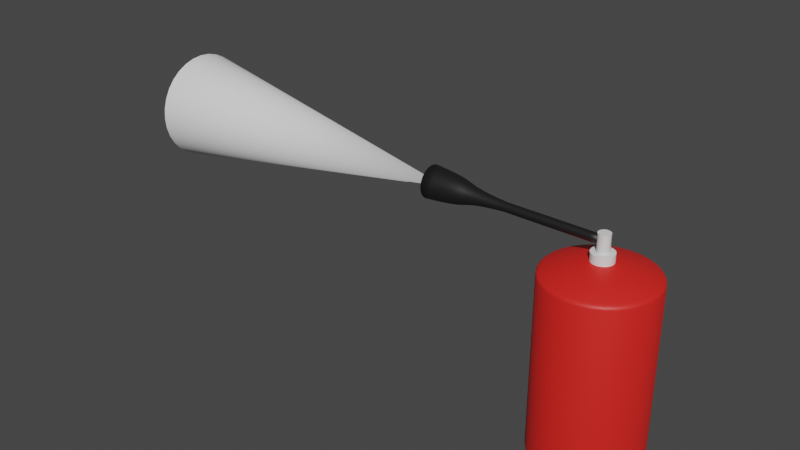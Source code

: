 # Source: extinguisher.blend  (saved by Blender 3.6.13; exported with 4.5.12 LTS)
import bpy
from mathutils import Matrix  # noqa: F401  (used for matrix-valued properties, if any)

bpy.ops.wm.read_factory_settings(use_empty=True)
scene = bpy.context.scene
scene.name = 'Scene'

# ---- collections
col_collection = bpy.data.collections.new('Collection'); scene.collection.children.link(col_collection)

# ---- materials (node trees are filled in below, after node groups)
mat_material_001 = bpy.data.materials.new('Material.001')
mat_material_001.use_transparent_shadow = False
mat_plastic = bpy.data.materials.new('Plastic')
mat_plastic.use_transparent_shadow = False

# ---- node groups
ng_auto_smooth = bpy.data.node_groups.new('Auto Smooth', 'GeometryNodeTree')
_s = ng_auto_smooth.interface.new_socket(name='Geometry', in_out='OUTPUT', socket_type='NodeSocketGeometry')
_s = ng_auto_smooth.interface.new_socket(name='Geometry', in_out='INPUT', socket_type='NodeSocketGeometry')
_s = ng_auto_smooth.interface.new_socket(name='Angle', in_out='INPUT', socket_type='NodeSocketFloat')
_s.subtype = 'ANGLE'
_s.min_value = 0.0
_s.max_value = 3.142
ng_auto_smooth.is_modifier = True
_N = ng_auto_smooth.nodes; _L = ng_auto_smooth.links
n0 = _N.new('NodeGroupOutput'); n0.name = 'Group Output'; n0.location = (480, -100)
n1 = _N.new('NodeGroupInput'); n1.name = 'Group Input'; n1.location = (-420, -300)
n2 = _N.new('NodeGroupInput'); n2.name = 'Group Input.001'; n2.location = (-60, -100)
n3 = _N.new('GeometryNodeSetShadeSmooth'); n3.name = 'Set Shade Smooth'; n3.location = (120, -100)
n3.domain = 'EDGE'
n4 = _N.new('GeometryNodeSetShadeSmooth'); n4.name = 'Set Shade Smooth.001'; n4.location = (300, -100)
n5 = _N.new('GeometryNodeInputMeshEdgeAngle'); n5.name = 'Edge Angle'; n5.location = (-420, -220)
n6 = _N.new('GeometryNodeInputEdgeSmooth'); n6.name = 'Is Edge Smooth'; n6.location = (-60, -160)
n7 = _N.new('GeometryNodeInputShadeSmooth'); n7.name = 'Is Face Smooth'; n7.location = (-240, -340)
n8 = _N.new('FunctionNodeBooleanMath'); n8.name = 'Boolean Math'; n8.location = (-60, -220)
n9 = _N.new('FunctionNodeCompare'); n9.name = 'Compare'; n9.location = (-240, -180)
n9.operation = 'LESS_EQUAL'
_L.new(n5.outputs[0], n9.inputs[0])
_L.new(n4.outputs[0], n0.inputs[0])
_L.new(n1.outputs[1], n9.inputs[1])
_L.new(n9.outputs[0], n8.inputs[0])
_L.new(n7.outputs[0], n8.inputs[1])
_L.new(n2.outputs[0], n3.inputs[0])
_L.new(n6.outputs[0], n3.inputs[1])
_L.new(n3.outputs[0], n4.inputs[0])
_L.new(n8.outputs[0], n3.inputs[2])
n0.is_active_output = True

# ---- material node trees
mat_material_001.use_nodes = True; mat_material_001.node_tree.nodes.clear()
_N = mat_material_001.node_tree.nodes; _L = mat_material_001.node_tree.links
n0 = _N.new('ShaderNodeBsdfPrincipled'); n0.name = 'Principled BSDF'; n0.location = (10, 300)
n0.distribution = 'GGX'
n0.subsurface_method = 'RANDOM_WALK_SKIN'
n0.inputs[0].default_value = (0.8, 0.01816, 0.0135, 1.0)
n0.inputs[3].default_value = 1.45
n0.inputs[27].default_value = (0.0, 0.0, 0.0, 1.0)
n0.inputs[28].default_value = 1.0
n1 = _N.new('ShaderNodeOutputMaterial'); n1.name = 'Material Output'; n1.location = (300, 300)
_L.new(n0.outputs[0], n1.inputs[0])
n1.is_active_output = True
mat_plastic.use_nodes = True; mat_plastic.node_tree.nodes.clear()
_N = mat_plastic.node_tree.nodes; _L = mat_plastic.node_tree.links
n0 = _N.new('ShaderNodeBsdfPrincipled'); n0.name = 'Principled BSDF'; n0.location = (10, 300)
n0.distribution = 'GGX'
n0.subsurface_method = 'RANDOM_WALK_SKIN'
n0.inputs[0].default_value = (0.00996, 0.00996, 0.00996, 1.0)
n0.inputs[3].default_value = 1.45
n0.inputs[27].default_value = (0.0, 0.0, 0.0, 1.0)
n0.inputs[28].default_value = 1.0
n1 = _N.new('ShaderNodeOutputMaterial'); n1.name = 'Material Output'; n1.location = (300, 300)
_L.new(n0.outputs[0], n1.inputs[0])
n1.is_active_output = True

# ---- world
world_world = bpy.data.worlds.new('World'); scene.world = world_world
world_world.use_nodes = True; world_world.node_tree.nodes.clear()
_N = world_world.node_tree.nodes; _L = world_world.node_tree.links
n0 = _N.new('ShaderNodeOutputWorld'); n0.name = 'World Output'; n0.location = (300, 300)
n1 = _N.new('ShaderNodeBackground'); n1.name = 'Background'; n1.location = (10, 300)
n1.inputs[0].default_value = (0.05088, 0.05088, 0.05088, 1.0)
_L.new(n1.outputs[0], n0.inputs[0])
n0.is_active_output = True
world_world.color = (0.05088, 0.05088, 0.05088)
world_world.use_sun_shadow = False
world_world.sun_shadow_jitter_overblur = 0.0

# ---- meshes
me_cylinder = bpy.data.meshes.new('Cylinder')
me_cylinder.from_pydata([(0.0, 1.0, -1.634), (0.1951, 0.9808, -1.634), (0.3827, 0.9239, -1.634), (0.5556, 0.8315, -1.634), (0.7071, 0.7071, -1.634), (0.8315, 0.5556, -1.634), (0.9239, 0.3827, -1.634), (0.9808, 0.1951, -1.634), (1.0, 0.0, -1.634), (0.9808, -0.1951, -1.634), (0.9239, -0.3827, -1.634), (0.8315, -0.5556, -1.634), (0.7071, -0.7071, -1.634), (0.5556, -0.8315, -1.634), (0.3827, -0.9239, -1.634), (0.1951, -0.9808, -1.634), (0.0, -1.0, -1.634), (-0.1951, -0.9808, -1.634), (-0.3827, -0.9239, -1.634), (-0.5556, -0.8315, -1.634), (-0.7071, -0.7071, -1.634), (-0.8315, -0.5556, -1.634), (-0.9239, -0.3827, -1.634), (-0.9808, -0.1951, -1.634), (-1.0, 0.0, -1.634), (-0.9808, 0.1951, -1.634), (-0.9239, 0.3827, -1.634), (-0.8315, 0.5556, -1.634), (-0.7071, 0.7071, -1.634), (-0.5556, 0.8315, -1.634), (-0.3827, 0.9239, -1.634), (-0.1951, 0.9808, -1.634), (0.0, 0.9316, 1.672), (0.0, 0.0437, 1.9), (0.0, 0.737, 1.759), (0.0, 0.4999, 1.833), (0.0, 0.2564, 1.883), (0.008526, 0.04286, 1.9), (0.1817, 0.9137, 1.672), (0.05003, 0.2515, 1.883), (0.09752, 0.4903, 1.833), (0.1438, 0.7228, 1.759), (0.01672, 0.04038, 1.9), (0.3565, 0.8607, 1.672), (0.09814, 0.2369, 1.883), (0.1913, 0.4618, 1.833), (0.282, 0.6809, 1.759), (0.02428, 0.03634, 1.9), (0.5176, 0.7746, 1.672), (0.1425, 0.2132, 1.883), (0.2777, 0.4156, 1.833), (0.4094, 0.6128, 1.759), (0.0309, 0.0309, 1.9), (0.6587, 0.6587, 1.672), (0.1813, 0.1813, 1.883), (0.3535, 0.3535, 1.833), (0.5211, 0.5211, 1.759), (0.03634, 0.02428, 1.9), (0.7746, 0.5176, 1.672), (0.2132, 0.1425, 1.883), (0.4156, 0.2777, 1.833), (0.6128, 0.4094, 1.759), (0.04038, 0.01672, 1.9), (0.8607, 0.3565, 1.672), (0.2369, 0.09814, 1.883), (0.4618, 0.1913, 1.833), (0.6809, 0.282, 1.759), (0.04286, 0.008526, 1.9), (0.9137, 0.1817, 1.672), (0.2515, 0.05003, 1.883), (0.4903, 0.09752, 1.833), (0.7228, 0.1438, 1.759), (0.0437, 0.0, 1.9), (0.9316, 0.0, 1.672), (0.2564, 0.0, 1.883), (0.4999, 0.0, 1.833), (0.737, 0.0, 1.759), (0.04286, -0.008526, 1.9), (0.9137, -0.1817, 1.672), (0.2515, -0.05003, 1.883), (0.4903, -0.09752, 1.833), (0.7228, -0.1438, 1.759), (0.04038, -0.01672, 1.9), (0.8607, -0.3565, 1.672), (0.2369, -0.09814, 1.883), (0.4618, -0.1913, 1.833), (0.6809, -0.282, 1.759), (0.03634, -0.02428, 1.9), (0.7746, -0.5176, 1.672), (0.2132, -0.1425, 1.883), (0.4156, -0.2777, 1.833), (0.6128, -0.4094, 1.759), (0.0309, -0.0309, 1.9), (0.6587, -0.6587, 1.672), (0.1813, -0.1813, 1.883), (0.3535, -0.3535, 1.833), (0.5211, -0.5211, 1.759), (0.02428, -0.03634, 1.9), (0.5176, -0.7746, 1.672), (0.1425, -0.2132, 1.883), (0.2777, -0.4156, 1.833), (0.4094, -0.6128, 1.759), (0.01672, -0.04038, 1.9), (0.3565, -0.8607, 1.672), (0.09814, -0.2369, 1.883), (0.1913, -0.4618, 1.833), (0.282, -0.6809, 1.759), (0.008526, -0.04286, 1.9), (0.1817, -0.9137, 1.672), (0.05003, -0.2515, 1.883), (0.09752, -0.4903, 1.833), (0.1438, -0.7228, 1.759), (0.0, -0.0437, 1.9), (0.0, -0.9316, 1.672), (0.0, -0.2564, 1.883), (0.0, -0.4999, 1.833), (0.0, -0.737, 1.759), (-0.008526, -0.04286, 1.9), (-0.1817, -0.9137, 1.672), (-0.05003, -0.2515, 1.883), (-0.09752, -0.4903, 1.833), (-0.1438, -0.7228, 1.759), (-0.01672, -0.04038, 1.9), (-0.3565, -0.8607, 1.672), (-0.09814, -0.2369, 1.883), (-0.1913, -0.4618, 1.833), (-0.282, -0.6809, 1.759), (-0.02428, -0.03634, 1.9), (-0.5176, -0.7746, 1.672), (-0.1425, -0.2132, 1.883), (-0.2777, -0.4156, 1.833), (-0.4094, -0.6128, 1.759), (-0.0309, -0.0309, 1.9), (-0.6587, -0.6587, 1.672), (-0.1813, -0.1813, 1.883), (-0.3535, -0.3535, 1.833), (-0.5211, -0.5211, 1.759), (-0.03634, -0.02428, 1.9), (-0.7746, -0.5176, 1.672), (-0.2132, -0.1425, 1.883), (-0.4156, -0.2777, 1.833), (-0.6128, -0.4094, 1.759), (-0.04038, -0.01672, 1.9), (-0.8607, -0.3565, 1.672), (-0.2369, -0.09814, 1.883), (-0.4618, -0.1913, 1.833), (-0.6809, -0.282, 1.759), (-0.04286, -0.008526, 1.9), (-0.9137, -0.1817, 1.672), (-0.2515, -0.05003, 1.883), (-0.4903, -0.09752, 1.833), (-0.7228, -0.1438, 1.759), (-0.0437, 0.0, 1.9), (-0.9316, 0.0, 1.672), (-0.2564, 0.0, 1.883), (-0.4999, 0.0, 1.833), (-0.737, 0.0, 1.759), (-0.04286, 0.008526, 1.9), (-0.9137, 0.1817, 1.672), (-0.2515, 0.05003, 1.883), (-0.4903, 0.09752, 1.833), (-0.7228, 0.1438, 1.759), (-0.04038, 0.01672, 1.9), (-0.8607, 0.3565, 1.672), (-0.2369, 0.09814, 1.883), (-0.4618, 0.1913, 1.833), (-0.6809, 0.282, 1.759), (-0.03634, 0.02428, 1.9), (-0.7746, 0.5176, 1.672), (-0.2132, 0.1425, 1.883), (-0.4156, 0.2777, 1.833), (-0.6128, 0.4094, 1.759), (-0.0309, 0.0309, 1.9), (-0.6587, 0.6587, 1.672), (-0.1813, 0.1813, 1.883), (-0.3535, 0.3535, 1.833), (-0.5211, 0.5211, 1.759), (-0.02428, 0.03634, 1.9), (-0.5176, 0.7746, 1.672), (-0.1425, 0.2132, 1.883), (-0.2777, 0.4156, 1.833), (-0.4094, 0.6128, 1.759), (-0.01672, 0.04038, 1.9), (-0.3565, 0.8607, 1.672), (-0.09814, 0.2369, 1.883), (-0.1913, 0.4618, 1.833), (-0.282, 0.6809, 1.759), (-0.008526, 0.04286, 1.9), (-0.1817, 0.9137, 1.672), (-0.05003, 0.2515, 1.883), (-0.09752, 0.4903, 1.833), (-0.1438, 0.7228, 1.759), (0.1888, 0.9493, 1.652), (0.1951, 0.9808, 1.598), (0.1933, 0.9716, 1.629), (0.0, 1.0, 1.598), (0.0, 0.9679, 1.652), (0.0, 0.9906, 1.629), (0.3704, 0.8942, 1.652), (0.3827, 0.9239, 1.598), (0.3791, 0.9152, 1.629), (0.5377, 0.8048, 1.652), (0.5556, 0.8315, 1.598), (0.5504, 0.8237, 1.629), (0.6844, 0.6844, 1.652), (0.7071, 0.7071, 1.598), (0.7005, 0.7005, 1.629), (0.8048, 0.5377, 1.652), (0.8315, 0.5556, 1.598), (0.8237, 0.5504, 1.629), (0.8942, 0.3704, 1.652), (0.9239, 0.3827, 1.598), (0.9152, 0.3791, 1.629), (0.9493, 0.1888, 1.652), (0.9808, 0.1951, 1.598), (0.9716, 0.1933, 1.629), (0.9679, 0.0, 1.652), (1.0, 0.0, 1.598), (0.9906, 0.0, 1.629), (0.9493, -0.1888, 1.652), (0.9808, -0.1951, 1.598), (0.9716, -0.1933, 1.629), (0.8942, -0.3704, 1.652), (0.9239, -0.3827, 1.598), (0.9152, -0.3791, 1.629), (0.8048, -0.5377, 1.652), (0.8315, -0.5556, 1.598), (0.8237, -0.5504, 1.629), (0.6844, -0.6844, 1.652), (0.7071, -0.7071, 1.598), (0.7005, -0.7005, 1.629), (0.5377, -0.8048, 1.652), (0.5556, -0.8315, 1.598), (0.5504, -0.8237, 1.629), (0.3704, -0.8942, 1.652), (0.3827, -0.9239, 1.598), (0.3791, -0.9152, 1.629), (0.1888, -0.9493, 1.652), (0.1951, -0.9808, 1.598), (0.1933, -0.9716, 1.629), (0.0, -0.9679, 1.652), (0.0, -1.0, 1.598), (0.0, -0.9906, 1.629), (-0.1888, -0.9493, 1.652), (-0.1951, -0.9808, 1.598), (-0.1933, -0.9716, 1.629), (-0.3704, -0.8942, 1.652), (-0.3827, -0.9239, 1.598), (-0.3791, -0.9152, 1.629), (-0.5377, -0.8048, 1.652), (-0.5556, -0.8315, 1.598), (-0.5504, -0.8237, 1.629), (-0.6844, -0.6844, 1.652), (-0.7071, -0.7071, 1.598), (-0.7005, -0.7005, 1.629), (-0.8048, -0.5377, 1.652), (-0.8315, -0.5556, 1.598), (-0.8237, -0.5504, 1.629), (-0.8942, -0.3704, 1.652), (-0.9239, -0.3827, 1.598), (-0.9152, -0.3791, 1.629), (-0.9493, -0.1888, 1.652), (-0.9808, -0.1951, 1.598), (-0.9716, -0.1933, 1.629), (-0.9679, 0.0, 1.652), (-1.0, 0.0, 1.598), (-0.9906, 0.0, 1.629), (-0.9493, 0.1888, 1.652), (-0.9808, 0.1951, 1.598), (-0.9716, 0.1933, 1.629), (-0.8942, 0.3704, 1.652), (-0.9239, 0.3827, 1.598), (-0.9152, 0.3791, 1.629), (-0.8048, 0.5377, 1.652), (-0.8315, 0.5556, 1.598), (-0.8237, 0.5504, 1.629), (-0.6844, 0.6844, 1.652), (-0.7071, 0.7071, 1.598), (-0.7005, 0.7005, 1.629), (-0.5377, 0.8048, 1.652), (-0.5556, 0.8315, 1.598), (-0.5504, 0.8237, 1.629), (-0.3704, 0.8942, 1.652), (-0.3827, 0.9239, 1.598), (-0.3791, 0.9152, 1.629), (-0.1888, 0.9493, 1.652), (-0.1951, 0.9808, 1.598), (-0.1933, 0.9716, 1.629)], [], [(1, 193, 199, 2), (38, 43, 198, 192), (43, 48, 201, 198), (48, 53, 204, 201), (53, 58, 207, 204), (58, 63, 210, 207), (63, 68, 213, 210), (68, 73, 216, 213), (73, 78, 219, 216), (78, 83, 222, 219), (83, 88, 225, 222), (88, 93, 228, 225), (93, 98, 231, 228), (98, 103, 234, 231), (103, 108, 237, 234), (108, 113, 240, 237), (113, 118, 243, 240), (118, 123, 246, 243), (123, 128, 249, 246), (128, 133, 252, 249), (133, 138, 255, 252), (138, 143, 258, 255), (143, 148, 261, 258), (148, 153, 264, 261), (153, 158, 267, 264), (158, 163, 270, 267), (163, 168, 273, 270), (168, 173, 276, 273), (173, 178, 279, 276), (178, 183, 282, 279), (2, 199, 202, 3), (183, 188, 285, 282), (188, 32, 196, 285), (0, 1, 2, 3, 4, 5, 6, 7, 8, 9, 10, 11, 12, 13, 14, 15, 16, 17, 18, 19, 20, 21, 22, 23, 24, 25, 26, 27, 28, 29, 30, 31), (37, 33, 187, 182, 177, 172, 167, 162, 157, 152, 147, 142, 137, 132, 127, 122, 117, 112, 107, 102, 97, 92, 87, 82, 77, 72, 67, 62, 57, 52, 47, 42), (3, 202, 205, 4), (4, 205, 208, 5), (5, 208, 211, 6), (6, 211, 214, 7), (7, 214, 217, 8), (8, 217, 220, 9), (9, 220, 223, 10), (10, 223, 226, 11), (11, 226, 229, 12), (12, 229, 232, 13), (13, 232, 235, 14), (14, 235, 238, 15), (15, 238, 241, 16), (16, 241, 244, 17), (17, 244, 247, 18), (18, 247, 250, 19), (19, 250, 253, 20), (20, 253, 256, 21), (21, 256, 259, 22), (22, 259, 262, 23), (23, 262, 265, 24), (24, 265, 268, 25), (25, 268, 271, 26), (26, 271, 274, 27), (27, 274, 277, 28), (28, 277, 280, 29), (29, 280, 283, 30), (30, 283, 286, 31), (31, 286, 195, 0), (38, 32, 34, 41), (41, 34, 35, 40), (40, 35, 36, 39), (39, 36, 33, 37), (43, 38, 41, 46), (46, 41, 40, 45), (45, 40, 39, 44), (44, 39, 37, 42), (48, 43, 46, 51), (51, 46, 45, 50), (50, 45, 44, 49), (49, 44, 42, 47), (53, 48, 51, 56), (56, 51, 50, 55), (55, 50, 49, 54), (54, 49, 47, 52), (58, 53, 56, 61), (61, 56, 55, 60), (60, 55, 54, 59), (59, 54, 52, 57), (63, 58, 61, 66), (66, 61, 60, 65), (65, 60, 59, 64), (64, 59, 57, 62), (68, 63, 66, 71), (71, 66, 65, 70), (70, 65, 64, 69), (69, 64, 62, 67), (73, 68, 71, 76), (76, 71, 70, 75), (75, 70, 69, 74), (74, 69, 67, 72), (78, 73, 76, 81), (81, 76, 75, 80), (80, 75, 74, 79), (79, 74, 72, 77), (83, 78, 81, 86), (86, 81, 80, 85), (85, 80, 79, 84), (84, 79, 77, 82), (88, 83, 86, 91), (91, 86, 85, 90), (90, 85, 84, 89), (89, 84, 82, 87), (93, 88, 91, 96), (96, 91, 90, 95), (95, 90, 89, 94), (94, 89, 87, 92), (98, 93, 96, 101), (101, 96, 95, 100), (100, 95, 94, 99), (99, 94, 92, 97), (103, 98, 101, 106), (106, 101, 100, 105), (105, 100, 99, 104), (104, 99, 97, 102), (108, 103, 106, 111), (111, 106, 105, 110), (110, 105, 104, 109), (109, 104, 102, 107), (113, 108, 111, 116), (116, 111, 110, 115), (115, 110, 109, 114), (114, 109, 107, 112), (118, 113, 116, 121), (121, 116, 115, 120), (120, 115, 114, 119), (119, 114, 112, 117), (123, 118, 121, 126), (126, 121, 120, 125), (125, 120, 119, 124), (124, 119, 117, 122), (128, 123, 126, 131), (131, 126, 125, 130), (130, 125, 124, 129), (129, 124, 122, 127), (133, 128, 131, 136), (136, 131, 130, 135), (135, 130, 129, 134), (134, 129, 127, 132), (138, 133, 136, 141), (141, 136, 135, 140), (140, 135, 134, 139), (139, 134, 132, 137), (143, 138, 141, 146), (146, 141, 140, 145), (145, 140, 139, 144), (144, 139, 137, 142), (148, 143, 146, 151), (151, 146, 145, 150), (150, 145, 144, 149), (149, 144, 142, 147), (153, 148, 151, 156), (156, 151, 150, 155), (155, 150, 149, 154), (154, 149, 147, 152), (158, 153, 156, 161), (161, 156, 155, 160), (160, 155, 154, 159), (159, 154, 152, 157), (163, 158, 161, 166), (166, 161, 160, 165), (165, 160, 159, 164), (164, 159, 157, 162), (168, 163, 166, 171), (171, 166, 165, 170), (170, 165, 164, 169), (169, 164, 162, 167), (173, 168, 171, 176), (176, 171, 170, 175), (175, 170, 169, 174), (174, 169, 167, 172), (178, 173, 176, 181), (181, 176, 175, 180), (180, 175, 174, 179), (179, 174, 172, 177), (183, 178, 181, 186), (186, 181, 180, 185), (185, 180, 179, 184), (184, 179, 177, 182), (188, 183, 186, 191), (191, 186, 185, 190), (190, 185, 184, 189), (189, 184, 182, 187), (32, 188, 191, 34), (34, 191, 190, 35), (35, 190, 189, 36), (36, 189, 187, 33), (0, 195, 193, 1), (193, 195, 197, 194), (194, 197, 196, 192), (199, 193, 194, 200), (200, 194, 192, 198), (202, 199, 200, 203), (203, 200, 198, 201), (205, 202, 203, 206), (206, 203, 201, 204), (208, 205, 206, 209), (209, 206, 204, 207), (211, 208, 209, 212), (212, 209, 207, 210), (214, 211, 212, 215), (215, 212, 210, 213), (217, 214, 215, 218), (218, 215, 213, 216), (220, 217, 218, 221), (221, 218, 216, 219), (223, 220, 221, 224), (224, 221, 219, 222), (226, 223, 224, 227), (227, 224, 222, 225), (229, 226, 227, 230), (230, 227, 225, 228), (232, 229, 230, 233), (233, 230, 228, 231), (235, 232, 233, 236), (236, 233, 231, 234), (238, 235, 236, 239), (239, 236, 234, 237), (241, 238, 239, 242), (242, 239, 237, 240), (244, 241, 242, 245), (245, 242, 240, 243), (247, 244, 245, 248), (248, 245, 243, 246), (250, 247, 248, 251), (251, 248, 246, 249), (253, 250, 251, 254), (254, 251, 249, 252), (256, 253, 254, 257), (257, 254, 252, 255), (259, 256, 257, 260), (260, 257, 255, 258), (262, 259, 260, 263), (263, 260, 258, 261), (265, 262, 263, 266), (266, 263, 261, 264), (268, 265, 266, 269), (269, 266, 264, 267), (271, 268, 269, 272), (272, 269, 267, 270), (274, 271, 272, 275), (275, 272, 270, 273), (277, 274, 275, 278), (278, 275, 273, 276), (280, 277, 278, 281), (281, 278, 276, 279), (283, 280, 281, 284), (284, 281, 279, 282), (286, 283, 284, 287), (287, 284, 282, 285), (195, 286, 287, 197), (197, 287, 285, 196), (32, 38, 192, 196)])
me_cylinder.polygons.foreach_set('use_smooth', [True] * 258)
_uv = me_cylinder.uv_layers.new(name='UVMap')
_uv.uv.foreach_set('vector', [0.9688, 0.5, 0.9688, 0.9944, 0.9375, 0.9944, 0.9375, 0.5, 0.2936, 0.4693, 0.3356, 0.4566, 0.3389, 0.4646, 0.2953, 0.4778, 0.3356, 0.4566, 0.3742, 0.4359, 0.3791, 0.4432, 0.3389, 0.4646, 0.3742, 0.4359, 0.4081, 0.4081, 0.4143, 0.4143, 0.3791, 0.4432, 0.4081, 0.4081, 0.4359, 0.3742, 0.4432, 0.3791, 0.4143, 0.4143, 0.4359, 0.3742, 0.4566, 0.3356, 0.4646, 0.3389, 0.4432, 0.3791, 0.4566, 0.3356, 0.4693, 0.2936, 0.4778, 0.2953, 0.4646, 0.3389, 0.4693, 0.2936, 0.4736, 0.25, 0.4823, 0.25, 0.4778, 0.2953, 0.4736, 0.25, 0.4693, 0.2064, 0.4778, 0.2047, 0.4823, 0.25, 0.4693, 0.2064, 0.4566, 0.1644, 0.4646, 0.1611, 0.4778, 0.2047, 0.4566, 0.1644, 0.4359, 0.1258, 0.4432, 0.1209, 0.4646, 0.1611, 0.4359, 0.1258, 0.4081, 0.0919, 0.4143, 0.08574, 0.4432, 0.1209, 0.4081, 0.0919, 0.3742, 0.0641, 0.3791, 0.05685, 0.4143, 0.08574, 0.3742, 0.0641, 0.3356, 0.04344, 0.3389, 0.03538, 0.3791, 0.05685, 0.3356, 0.04344, 0.2936, 0.03072, 0.2953, 0.02216, 0.3389, 0.03538, 0.2936, 0.03071, 0.25, 0.02642, 0.25, 0.0177, 0.2953, 0.02216, 0.25, 0.02642, 0.2064, 0.03071, 0.2047, 0.02216, 0.25, 0.0177, 0.2064, 0.03072, 0.1644, 0.04344, 0.1611, 0.03538, 0.2047, 0.02216, 0.1644, 0.04344, 0.1258, 0.0641, 0.1209, 0.05685, 0.1611, 0.03538, 0.1258, 0.0641, 0.0919, 0.0919, 0.08574, 0.08574, 0.1209, 0.05685, 0.0919, 0.0919, 0.0641, 0.1258, 0.05685, 0.1209, 0.08574, 0.08574, 0.0641, 0.1258, 0.04344, 0.1644, 0.03538, 0.1611, 0.05685, 0.1209, 0.04344, 0.1644, 0.03072, 0.2064, 0.02216, 0.2047, 0.03538, 0.1611, 0.03071, 0.2064, 0.02642, 0.25, 0.0177, 0.25, 0.02216, 0.2047, 0.02642, 0.25, 0.03071, 0.2936, 0.02216, 0.2953, 0.0177, 0.25, 0.03072, 0.2936, 0.04344, 0.3356, 0.03538, 0.3389, 0.02216, 0.2953, 0.04344, 0.3356, 0.0641, 0.3742, 0.05685, 0.3791, 0.03538, 0.3389, 0.0641, 0.3742, 0.0919, 0.4081, 0.08574, 0.4143, 0.05685, 0.3791, 0.0919, 0.4081, 0.1258, 0.4359, 0.1209, 0.4432, 0.08574, 0.4143, 0.1258, 0.4359, 0.1644, 0.4566, 0.1611, 0.4646, 0.1209, 0.4432, 0.9375, 0.5, 0.9375, 0.9944, 0.9062, 0.9944, 0.9062, 0.5, 0.1644, 0.4566, 0.2064, 0.4693, 0.2047, 0.4778, 0.1611, 0.4646, 0.2064, 0.4693, 0.25, 0.4736, 0.25, 0.4823, 0.2047, 0.4778, 0.75, 0.49, 0.7968, 0.4854, 0.8418, 0.4717, 0.8833, 0.4496, 0.9197, 0.4197, 0.9496, 0.3833, 0.9717, 0.3418, 0.9854, 0.2968, 0.99, 0.25, 0.9854, 0.2032, 0.9717, 0.1582, 0.9496, 0.1167, 0.9197, 0.08029, 0.8833, 0.05045, 0.8418, 0.02827, 0.7968, 0.01461, 0.75, 0.01, 0.7032, 0.01461, 0.6582, 0.02827, 0.6167, 0.05045, 0.5803, 0.08029, 0.5504, 0.1167, 0.5283, 0.1582, 0.5146, 0.2032, 0.51, 0.25, 0.5146, 0.2968, 0.5283, 0.3418, 0.5504, 0.3833, 0.5803, 0.4197, 0.6167, 0.4496, 0.6582, 0.4717, 0.7032, 0.4854, 0.252, 0.2603, 0.25, 0.2605, 0.248, 0.2603, 0.246, 0.2597, 0.2442, 0.2587, 0.2426, 0.2574, 0.2413, 0.2558, 0.2403, 0.254, 0.2397, 0.252, 0.2395, 0.25, 0.2397, 0.248, 0.2403, 0.246, 0.2413, 0.2442, 0.2426, 0.2426, 0.2442, 0.2413, 0.246, 0.2403, 0.248, 0.2397, 0.25, 0.2395, 0.252, 0.2397, 0.254, 0.2403, 0.2558, 0.2413, 0.2574, 0.2426, 0.2587, 0.2442, 0.2597, 0.246, 0.2603, 0.248, 0.2605, 0.25, 0.2603, 0.252, 0.2597, 0.254, 0.2587, 0.2558, 0.2574, 0.2574, 0.2558, 0.2587, 0.254, 0.2597, 0.9062, 0.5, 0.9062, 0.9944, 0.875, 0.9944, 0.875, 0.5, 0.875, 0.5, 0.875, 0.9944, 0.8437, 0.9944, 0.8438, 0.5, 0.8438, 0.5, 0.8438, 0.9944, 0.8125, 0.9944, 0.8125, 0.5, 0.8125, 0.5, 0.8125, 0.9944, 0.7812, 0.9944, 0.7812, 0.5, 0.7812, 0.5, 0.7812, 0.9944, 0.75, 0.9944, 0.75, 0.5, 0.75, 0.5, 0.75, 0.9944, 0.7187, 0.9944, 0.7188, 0.5, 0.7188, 0.5, 0.7188, 0.9944, 0.6875, 0.9944, 0.6875, 0.5, 0.6875, 0.5, 0.6875, 0.9944, 0.6562, 0.9944, 0.6562, 0.5, 0.6562, 0.5, 0.6562, 0.9944, 0.625, 0.9944, 0.625, 0.5, 0.625, 0.5, 0.625, 0.9944, 0.5938, 0.9944, 0.5938, 0.5, 0.5938, 0.5, 0.5938, 0.9944, 0.5625, 0.9944, 0.5625, 0.5, 0.5625, 0.5, 0.5625, 0.9944, 0.5312, 0.9944, 0.5312, 0.5, 0.5312, 0.5, 0.5312, 0.9944, 0.5, 0.9944, 0.5, 0.5, 0.5, 0.5, 0.5, 0.9944, 0.4688, 0.9944, 0.4688, 0.5, 0.4688, 0.5, 0.4688, 0.9944, 0.4375, 0.9944, 0.4375, 0.5, 0.4375, 0.5, 0.4375, 0.9944, 0.4062, 0.9944, 0.4062, 0.5, 0.4062, 0.5, 0.4062, 0.9944, 0.375, 0.9944, 0.375, 0.5, 0.375, 0.5, 0.375, 0.9944, 0.3438, 0.9944, 0.3438, 0.5, 0.3438, 0.5, 0.3438, 0.9944, 0.3125, 0.9944, 0.3125, 0.5, 0.3125, 0.5, 0.3125, 0.9944, 0.2812, 0.9944, 0.2812, 0.5, 0.2812, 0.5, 0.2812, 0.9944, 0.25, 0.9944, 0.25, 0.5, 0.25, 0.5, 0.25, 0.9944, 0.2188, 0.9944, 0.2188, 0.5, 0.2188, 0.5, 0.2188, 0.9944, 0.1875, 0.9944, 0.1875, 0.5, 0.1875, 0.5, 0.1875, 0.9944, 0.1562, 0.9944, 0.1562, 0.5, 0.1562, 0.5, 0.1562, 0.9944, 0.125, 0.9944, 0.125, 0.5, 0.125, 0.5, 0.125, 0.9944, 0.09375, 0.9944, 0.09375, 0.5, 0.09375, 0.5, 0.09375, 0.9944, 0.0625, 0.9944, 0.0625, 0.5, 0.0625, 0.5, 0.0625, 0.9944, 0.03125, 0.9944, 0.03125, 0.5, 0.03125, 0.5, 0.03125, 0.9944, 0.0, 0.9944, 0.0, 0.5, 0.2936, 0.4693, 0.25, 0.4736, 0.25, 0.4289, 0.2849, 0.4254, 0.2849, 0.4254, 0.25, 0.4289, 0.25, 0.3741, 0.2742, 0.3717, 0.2742, 0.3717, 0.25, 0.3741, 0.25, 0.3115, 0.262, 0.3104, 0.262, 0.3104, 0.25, 0.3115, 0.25, 0.2605, 0.252, 0.2603, 0.3356, 0.4566, 0.2936, 0.4693, 0.2849, 0.4254, 0.3185, 0.4153, 0.3185, 0.4153, 0.2849, 0.4254, 0.2742, 0.3717, 0.2975, 0.3646, 0.2975, 0.3646, 0.2742, 0.3717, 0.262, 0.3104, 0.2736, 0.3069, 0.2736, 0.3069, 0.262, 0.3104, 0.252, 0.2603, 0.254, 0.2597, 0.3742, 0.4359, 0.3356, 0.4566, 0.3185, 0.4153, 0.3494, 0.3987, 0.3494, 0.3987, 0.3185, 0.4153, 0.2975, 0.3646, 0.3189, 0.3532, 0.3189, 0.3532, 0.2975, 0.3646, 0.2736, 0.3069, 0.2842, 0.3012, 0.2842, 0.3012, 0.2736, 0.3069, 0.254, 0.2597, 0.2558, 0.2587, 0.4081, 0.4081, 0.3742, 0.4359, 0.3494, 0.3987, 0.3765, 0.3765, 0.3765, 0.3765, 0.3494, 0.3987, 0.3189, 0.3532, 0.3377, 0.3377, 0.3377, 0.3377, 0.3189, 0.3532, 0.2842, 0.3012, 0.2935, 0.2935, 0.2935, 0.2935, 0.2842, 0.3012, 0.2558, 0.2587, 0.2574, 0.2574, 0.4359, 0.3742, 0.4081, 0.4081, 0.3765, 0.3765, 0.3987, 0.3494, 0.3987, 0.3494, 0.3765, 0.3765, 0.3377, 0.3377, 0.3532, 0.3189, 0.3532, 0.3189, 0.3377, 0.3377, 0.2935, 0.2935, 0.3012, 0.2842, 0.3012, 0.2842, 0.2935, 0.2935, 0.2574, 0.2574, 0.2587, 0.2558, 0.4566, 0.3356, 0.4359, 0.3742, 0.3987, 0.3494, 0.4153, 0.3185, 0.4153, 0.3185, 0.3987, 0.3494, 0.3532, 0.3189, 0.3646, 0.2975, 0.3646, 0.2975, 0.3532, 0.3189, 0.3012, 0.2842, 0.3069, 0.2736, 0.3069, 0.2736, 0.3012, 0.2842, 0.2587, 0.2558, 0.2597, 0.254, 0.4693, 0.2936, 0.4566, 0.3356, 0.4153, 0.3185, 0.4254, 0.2849, 0.4254, 0.2849, 0.4153, 0.3185, 0.3646, 0.2975, 0.3717, 0.2742, 0.3717, 0.2742, 0.3646, 0.2975, 0.3069, 0.2736, 0.3104, 0.262, 0.3104, 0.262, 0.3069, 0.2736, 0.2597, 0.254, 0.2603, 0.252, 0.4736, 0.25, 0.4693, 0.2936, 0.4254, 0.2849, 0.4289, 0.25, 0.4289, 0.25, 0.4254, 0.2849, 0.3717, 0.2742, 0.3741, 0.25, 0.3741, 0.25, 0.3717, 0.2742, 0.3104, 0.262, 0.3115, 0.25, 0.3115, 0.25, 0.3104, 0.262, 0.2603, 0.252, 0.2605, 0.25, 0.4693, 0.2064, 0.4736, 0.25, 0.4289, 0.25, 0.4254, 0.2151, 0.4254, 0.2151, 0.4289, 0.25, 0.3741, 0.25, 0.3717, 0.2258, 0.3717, 0.2258, 0.3741, 0.25, 0.3115, 0.25, 0.3104, 0.238, 0.3104, 0.238, 0.3115, 0.25, 0.2605, 0.25, 0.2603, 0.248, 0.4566, 0.1644, 0.4693, 0.2064, 0.4254, 0.2151, 0.4153, 0.1815, 0.4153, 0.1815, 0.4254, 0.2151, 0.3717, 0.2258, 0.3646, 0.2025, 0.3646, 0.2025, 0.3717, 0.2258, 0.3104, 0.238, 0.3069, 0.2264, 0.3069, 0.2264, 0.3104, 0.238, 0.2603, 0.248, 0.2597, 0.246, 0.4359, 0.1258, 0.4566, 0.1644, 0.4153, 0.1815, 0.3987, 0.1506, 0.3987, 0.1506, 0.4153, 0.1815, 0.3646, 0.2025, 0.3532, 0.1811, 0.3532, 0.1811, 0.3646, 0.2025, 0.3069, 0.2264, 0.3012, 0.2158, 0.3012, 0.2158, 0.3069, 0.2264, 0.2597, 0.246, 0.2587, 0.2442, 0.4081, 0.0919, 0.4359, 0.1258, 0.3987, 0.1506, 0.3765, 0.1235, 0.3765, 0.1235, 0.3987, 0.1506, 0.3532, 0.1811, 0.3377, 0.1623, 0.3377, 0.1623, 0.3532, 0.1811, 0.3012, 0.2158, 0.2935, 0.2065, 0.2935, 0.2065, 0.3012, 0.2158, 0.2587, 0.2442, 0.2574, 0.2426, 0.3742, 0.0641, 0.4081, 0.0919, 0.3765, 0.1235, 0.3494, 0.1013, 0.3494, 0.1013, 0.3765, 0.1235, 0.3377, 0.1623, 0.3189, 0.1468, 0.3189, 0.1468, 0.3377, 0.1623, 0.2935, 0.2065, 0.2842, 0.1988, 0.2842, 0.1988, 0.2935, 0.2065, 0.2574, 0.2426, 0.2558, 0.2413, 0.3356, 0.04344, 0.3742, 0.0641, 0.3494, 0.1013, 0.3185, 0.08474, 0.3185, 0.08474, 0.3494, 0.1013, 0.3189, 0.1468, 0.2975, 0.1354, 0.2975, 0.1354, 0.3189, 0.1468, 0.2842, 0.1988, 0.2736, 0.1931, 0.2736, 0.1931, 0.2842, 0.1988, 0.2558, 0.2413, 0.254, 0.2403, 0.2936, 0.03072, 0.3356, 0.04344, 0.3185, 0.08474, 0.2849, 0.07456, 0.2849, 0.07456, 0.3185, 0.08474, 0.2975, 0.1354, 0.2742, 0.1283, 0.2742, 0.1283, 0.2975, 0.1354, 0.2736, 0.1931, 0.262, 0.1896, 0.262, 0.1896, 0.2736, 0.1931, 0.254, 0.2403, 0.252, 0.2397, 0.25, 0.02642, 0.2936, 0.03071, 0.2849, 0.07456, 0.25, 0.07112, 0.25, 0.07112, 0.2849, 0.07456, 0.2742, 0.1283, 0.25, 0.1259, 0.25, 0.1259, 0.2742, 0.1283, 0.262, 0.1896, 0.25, 0.1885, 0.25, 0.1885, 0.262, 0.1896, 0.252, 0.2397, 0.25, 0.2395, 0.2064, 0.03071, 0.25, 0.02642, 0.25, 0.07112, 0.2151, 0.07456, 0.2151, 0.07456, 0.25, 0.07112, 0.25, 0.1259, 0.2258, 0.1283, 0.2258, 0.1283, 0.25, 0.1259, 0.25, 0.1885, 0.238, 0.1896, 0.238, 0.1896, 0.25, 0.1885, 0.25, 0.2395, 0.248, 0.2397, 0.1644, 0.04344, 0.2064, 0.03072, 0.2151, 0.07456, 0.1815, 0.08474, 0.1815, 0.08474, 0.2151, 0.07456, 0.2258, 0.1283, 0.2025, 0.1354, 0.2025, 0.1354, 0.2258, 0.1283, 0.238, 0.1896, 0.2264, 0.1931, 0.2264, 0.1931, 0.238, 0.1896, 0.248, 0.2397, 0.246, 0.2403, 0.1258, 0.0641, 0.1644, 0.04344, 0.1815, 0.08474, 0.1506, 0.1013, 0.1506, 0.1013, 0.1815, 0.08474, 0.2025, 0.1354, 0.1811, 0.1468, 0.1811, 0.1468, 0.2025, 0.1354, 0.2264, 0.1931, 0.2158, 0.1988, 0.2158, 0.1988, 0.2264, 0.1931, 0.246, 0.2403, 0.2442, 0.2413, 0.0919, 0.0919, 0.1258, 0.0641, 0.1506, 0.1013, 0.1235, 0.1235, 0.1235, 0.1235, 0.1506, 0.1013, 0.1811, 0.1468, 0.1623, 0.1623, 0.1623, 0.1623, 0.1811, 0.1468, 0.2158, 0.1988, 0.2065, 0.2065, 0.2065, 0.2065, 0.2158, 0.1988, 0.2442, 0.2413, 0.2426, 0.2426, 0.0641, 0.1258, 0.0919, 0.0919, 0.1235, 0.1235, 0.1013, 0.1506, 0.1013, 0.1506, 0.1235, 0.1235, 0.1623, 0.1623, 0.1468, 0.1811, 0.1468, 0.1811, 0.1623, 0.1623, 0.2065, 0.2065, 0.1988, 0.2158, 0.1988, 0.2158, 0.2065, 0.2065, 0.2426, 0.2426, 0.2413, 0.2442, 0.04344, 0.1644, 0.0641, 0.1258, 0.1013, 0.1506, 0.08474, 0.1815, 0.08474, 0.1815, 0.1013, 0.1506, 0.1468, 0.1811, 0.1354, 0.2025, 0.1354, 0.2025, 0.1468, 0.1811, 0.1988, 0.2158, 0.1931, 0.2264, 0.1931, 0.2264, 0.1988, 0.2158, 0.2413, 0.2442, 0.2403, 0.246, 0.03072, 0.2064, 0.04344, 0.1644, 0.08474, 0.1815, 0.07456, 0.2151, 0.07456, 0.2151, 0.08474, 0.1815, 0.1354, 0.2025, 0.1283, 0.2258, 0.1283, 0.2258, 0.1354, 0.2025, 0.1931, 0.2264, 0.1896, 0.238, 0.1896, 0.238, 0.1931, 0.2264, 0.2403, 0.246, 0.2397, 0.248, 0.02642, 0.25, 0.03071, 0.2064, 0.07456, 0.2151, 0.07112, 0.25, 0.07112, 0.25, 0.07456, 0.2151, 0.1283, 0.2258, 0.1259, 0.25, 0.1259, 0.25, 0.1283, 0.2258, 0.1896, 0.238, 0.1885, 0.25, 0.1885, 0.25, 0.1896, 0.238, 0.2397, 0.248, 0.2395, 0.25, 0.03071, 0.2936, 0.02642, 0.25, 0.07112, 0.25, 0.07456, 0.2849, 0.07456, 0.2849, 0.07112, 0.25, 0.1259, 0.25, 0.1283, 0.2742, 0.1283, 0.2742, 0.1259, 0.25, 0.1885, 0.25, 0.1896, 0.262, 0.1896, 0.262, 0.1885, 0.25, 0.2395, 0.25, 0.2397, 0.252, 0.04344, 0.3356, 0.03072, 0.2936, 0.07456, 0.2849, 0.08474, 0.3185, 0.08474, 0.3185, 0.07456, 0.2849, 0.1283, 0.2742, 0.1354, 0.2975, 0.1354, 0.2975, 0.1283, 0.2742, 0.1896, 0.262, 0.1931, 0.2736, 0.1931, 0.2736, 0.1896, 0.262, 0.2397, 0.252, 0.2403, 0.254, 0.0641, 0.3742, 0.04344, 0.3356, 0.08474, 0.3185, 0.1013, 0.3494, 0.1013, 0.3494, 0.08474, 0.3185, 0.1354, 0.2975, 0.1468, 0.3189, 0.1468, 0.3189, 0.1354, 0.2975, 0.1931, 0.2736, 0.1988, 0.2842, 0.1988, 0.2842, 0.1931, 0.2736, 0.2403, 0.254, 0.2413, 0.2558, 0.0919, 0.4081, 0.0641, 0.3742, 0.1013, 0.3494, 0.1235, 0.3765, 0.1235, 0.3765, 0.1013, 0.3494, 0.1468, 0.3189, 0.1623, 0.3377, 0.1623, 0.3377, 0.1468, 0.3189, 0.1988, 0.2842, 0.2065, 0.2935, 0.2065, 0.2935, 0.1988, 0.2842, 0.2413, 0.2558, 0.2426, 0.2574, 0.1258, 0.4359, 0.0919, 0.4081, 0.1235, 0.3765, 0.1506, 0.3987, 0.1506, 0.3987, 0.1235, 0.3765, 0.1623, 0.3377, 0.1811, 0.3532, 0.1811, 0.3532, 0.1623, 0.3377, 0.2065, 0.2935, 0.2158, 0.3012, 0.2158, 0.3012, 0.2065, 0.2935, 0.2426, 0.2574, 0.2442, 0.2587, 0.1644, 0.4566, 0.1258, 0.4359, 0.1506, 0.3987, 0.1815, 0.4153, 0.1815, 0.4153, 0.1506, 0.3987, 0.1811, 0.3532, 0.2025, 0.3646, 0.2025, 0.3646, 0.1811, 0.3532, 0.2158, 0.3012, 0.2264, 0.3069, 0.2264, 0.3069, 0.2158, 0.3012, 0.2442, 0.2587, 0.246, 0.2597, 0.2064, 0.4693, 0.1644, 0.4566, 0.1815, 0.4153, 0.2151, 0.4254, 0.2151, 0.4254, 0.1815, 0.4153, 0.2025, 0.3646, 0.2258, 0.3717, 0.2258, 0.3717, 0.2025, 0.3646, 0.2264, 0.3069, 0.238, 0.3104, 0.238, 0.3104, 0.2264, 0.3069, 0.246, 0.2597, 0.248, 0.2603, 0.25, 0.4736, 0.2064, 0.4693, 0.2151, 0.4254, 0.25, 0.4289, 0.25, 0.4289, 0.2151, 0.4254, 0.2258, 0.3717, 0.25, 0.3741, 0.25, 0.3741, 0.2258, 0.3717, 0.238, 0.3104, 0.25, 0.3115, 0.25, 0.3115, 0.238, 0.3104, 0.248, 0.2603, 0.25, 0.2605, 1.0, 0.5, 1.0, 0.9944, 0.9687, 0.9944, 0.9688, 0.5, 0.9687, 0.9944, 1.0, 0.9944, 0.9999, 1.0, 0.9689, 1.0, 0.2966, 0.4854, 0.2502, 0.49, 0.25, 0.4823, 0.2953, 0.4778, 0.9375, 0.9944, 0.9688, 0.9944, 0.9686, 1.0, 0.9376, 1.0, 0.3416, 0.4718, 0.297, 0.4853, 0.2953, 0.4778, 0.3389, 0.4646, 0.9062, 0.9944, 0.9375, 0.9944, 0.9374, 1.0, 0.9064, 1.0, 0.3831, 0.4497, 0.342, 0.4716, 0.3389, 0.4646, 0.3791, 0.4432, 0.875, 0.9944, 0.9062, 0.9944, 0.9061, 1.0, 0.8751, 1.0, 0.4195, 0.4198, 0.3835, 0.4494, 0.3791, 0.4432, 0.4143, 0.4143, 0.8437, 0.9944, 0.875, 0.9944, 0.8749, 1.0, 0.8439, 1.0, 0.4494, 0.3835, 0.4198, 0.4195, 0.4143, 0.4143, 0.4432, 0.3791, 0.8125, 0.9944, 0.8438, 0.9944, 0.8436, 1.0, 0.8126, 1.0, 0.4716, 0.342, 0.4497, 0.3831, 0.4432, 0.3791, 0.4646, 0.3389, 0.7812, 0.9944, 0.8125, 0.9944, 0.8124, 1.0, 0.7814, 1.0, 0.4853, 0.297, 0.4718, 0.3416, 0.4646, 0.3389, 0.4778, 0.2953, 0.75, 0.9944, 0.7812, 0.9944, 0.7811, 1.0, 0.7501, 1.0, 0.49, 0.2502, 0.4854, 0.2966, 0.4778, 0.2953, 0.4823, 0.25, 0.7187, 0.9944, 0.75, 0.9944, 0.7499, 1.0, 0.7189, 1.0, 0.4854, 0.2034, 0.49, 0.2498, 0.4823, 0.25, 0.4778, 0.2047, 0.6875, 0.9944, 0.7188, 0.9944, 0.7186, 1.0, 0.6876, 1.0, 0.4718, 0.1584, 0.4853, 0.203, 0.4778, 0.2047, 0.4646, 0.1611, 0.6562, 0.9944, 0.6875, 0.9944, 0.6874, 1.0, 0.6564, 1.0, 0.4497, 0.1169, 0.4716, 0.158, 0.4646, 0.1611, 0.4432, 0.1209, 0.625, 0.9944, 0.6562, 0.9944, 0.6561, 1.0, 0.6251, 1.0, 0.4198, 0.08047, 0.4494, 0.1165, 0.4432, 0.1209, 0.4143, 0.08574, 0.5938, 0.9944, 0.625, 0.9944, 0.6249, 1.0, 0.5939, 1.0, 0.3835, 0.05059, 0.4195, 0.08015, 0.4143, 0.08574, 0.3791, 0.05685, 0.5625, 0.9944, 0.5938, 0.9944, 0.5936, 1.0, 0.5626, 1.0, 0.342, 0.02837, 0.3831, 0.05034, 0.3791, 0.05685, 0.3389, 0.03538, 0.5312, 0.9944, 0.5625, 0.9944, 0.5624, 1.0, 0.5314, 1.0, 0.297, 0.01468, 0.3416, 0.0282, 0.3389, 0.03538, 0.2953, 0.02216, 0.5, 0.9944, 0.5312, 0.9944, 0.5311, 1.0, 0.5001, 1.0, 0.2502, 0.01002, 0.2966, 0.01459, 0.2953, 0.02216, 0.25, 0.0177, 0.4688, 0.9944, 0.5, 0.9944, 0.4999, 1.0, 0.4689, 1.0, 0.2034, 0.01459, 0.2498, 0.01002, 0.25, 0.0177, 0.2047, 0.02216, 0.4375, 0.9944, 0.4688, 0.9944, 0.4686, 1.0, 0.4376, 1.0, 0.1584, 0.0282, 0.203, 0.01468, 0.2047, 0.02216, 0.1611, 0.03538, 0.4062, 0.9944, 0.4375, 0.9944, 0.4374, 1.0, 0.4064, 1.0, 0.1169, 0.05034, 0.158, 0.02837, 0.1611, 0.03538, 0.1209, 0.05685, 0.375, 0.9944, 0.4062, 0.9944, 0.4061, 1.0, 0.3751, 1.0, 0.08047, 0.08015, 0.1165, 0.05059, 0.1209, 0.05685, 0.08574, 0.08574, 0.3438, 0.9944, 0.375, 0.9944, 0.3749, 1.0, 0.3439, 1.0, 0.05059, 0.1165, 0.08015, 0.08047, 0.08574, 0.08574, 0.05685, 0.1209, 0.3125, 0.9944, 0.3438, 0.9944, 0.3436, 1.0, 0.3126, 1.0, 0.02837, 0.158, 0.05034, 0.1169, 0.05685, 0.1209, 0.03538, 0.1611, 0.2812, 0.9944, 0.3125, 0.9944, 0.3124, 1.0, 0.2814, 1.0, 0.01468, 0.203, 0.0282, 0.1584, 0.03538, 0.1611, 0.02216, 0.2047, 0.25, 0.9944, 0.2812, 0.9944, 0.2811, 1.0, 0.2501, 1.0, 0.01002, 0.2498, 0.01459, 0.2034, 0.02216, 0.2047, 0.0177, 0.25, 0.2188, 0.9944, 0.25, 0.9944, 0.2499, 1.0, 0.2189, 1.0, 0.01459, 0.2966, 0.01002, 0.2502, 0.0177, 0.25, 0.02216, 0.2953, 0.1875, 0.9944, 0.2188, 0.9944, 0.2186, 1.0, 0.1876, 1.0, 0.0282, 0.3416, 0.01468, 0.297, 0.02216, 0.2953, 0.03538, 0.3389, 0.1562, 0.9944, 0.1875, 0.9944, 0.1874, 1.0, 0.1564, 1.0, 0.05034, 0.3831, 0.02837, 0.342, 0.03538, 0.3389, 0.05685, 0.3791, 0.125, 0.9944, 0.1562, 0.9944, 0.1561, 1.0, 0.1251, 1.0, 0.08015, 0.4195, 0.05059, 0.3835, 0.05685, 0.3791, 0.08574, 0.4143, 0.09375, 0.9944, 0.125, 0.9944, 0.1249, 1.0, 0.0939, 1.0, 0.1165, 0.4494, 0.08047, 0.4198, 0.08574, 0.4143, 0.1209, 0.4432, 0.0625, 0.9944, 0.09375, 0.9944, 0.0936, 1.0, 0.06265, 1.0, 0.158, 0.4716, 0.1169, 0.4497, 0.1209, 0.4432, 0.1611, 0.4646, 0.03125, 0.9944, 0.0625, 0.9944, 0.06235, 1.0, 0.0314, 1.0, 0.203, 0.4853, 0.1584, 0.4718, 0.1611, 0.4646, 0.2047, 0.4778, 0.0, 0.9944, 0.03125, 0.9944, 0.0311, 1.0, 0.0001468, 1.0, 0.2498, 0.49, 0.2034, 0.4854, 0.2047, 0.4778, 0.25, 0.4823, 0.25, 0.4736, 0.2936, 0.4693, 0.2953, 0.4778, 0.25, 0.4823])
me_cylinder.materials.append(mat_material_001)
me_cylinder.update()
me_cone = bpy.data.meshes.new('Cone')
me_cone.from_pydata([(-9.151e-09, 1.0, -1.121), (0.1951, 0.9808, -1.121), (0.3827, 0.9239, -1.121), (0.5556, 0.8315, -1.121), (0.7071, 0.7071, -1.121), (0.8315, 0.5556, -1.121), (0.9239, 0.3827, -1.121), (0.9808, 0.1951, -1.121), (1.0, 0.0, -1.121), (0.9808, -0.1951, -1.121), (0.9239, -0.3827, -1.121), (0.8315, -0.5556, -1.121), (0.7071, -0.7071, -1.121), (0.5556, -0.8315, -1.121), (0.3827, -0.9239, -1.121), (0.1951, -0.9808, -1.121), (-9.151e-09, -1.0, -1.121), (-0.1951, -0.9808, -1.121), (-0.3827, -0.9239, -1.121), (-0.5556, -0.8315, -1.121), (-0.7071, -0.7071, -1.121), (-0.8315, -0.5556, -1.121), (-0.9239, -0.3827, -1.121), (-0.9808, -0.1951, -1.121), (-1.0, 0.0, -1.121), (-0.9808, 0.1951, -1.121), (-0.9239, 0.3827, -1.121), (-0.8315, 0.5556, -1.121), (-0.7071, 0.7071, -1.121), (-0.5556, 0.8315, -1.121), (-0.3827, 0.9239, -1.121), (-0.1951, 0.9808, -1.121), (2.928e-07, 0.0, 4.879)], [], [(0, 32, 1), (1, 32, 2), (2, 32, 3), (3, 32, 4), (4, 32, 5), (5, 32, 6), (6, 32, 7), (7, 32, 8), (8, 32, 9), (9, 32, 10), (10, 32, 11), (11, 32, 12), (12, 32, 13), (13, 32, 14), (14, 32, 15), (15, 32, 16), (16, 32, 17), (17, 32, 18), (18, 32, 19), (19, 32, 20), (20, 32, 21), (21, 32, 22), (22, 32, 23), (23, 32, 24), (24, 32, 25), (25, 32, 26), (26, 32, 27), (27, 32, 28), (28, 32, 29), (29, 32, 30), (0, 1, 2, 3, 4, 5, 6, 7, 8, 9, 10, 11, 12, 13, 14, 15, 16, 17, 18, 19, 20, 21, 22, 23, 24, 25, 26, 27, 28, 29, 30, 31), (30, 32, 31), (31, 32, 0)])
me_cone.polygons.foreach_set('use_smooth', [True] * 33)
_uv = me_cone.uv_layers.new(name='UVMap')
_uv.uv.foreach_set('vector', [0.25, 0.49, 0.25, 0.25, 0.2968, 0.4854, 0.2968, 0.4854, 0.25, 0.25, 0.3418, 0.4717, 0.3418, 0.4717, 0.25, 0.25, 0.3833, 0.4496, 0.3833, 0.4496, 0.25, 0.25, 0.4197, 0.4197, 0.4197, 0.4197, 0.25, 0.25, 0.4496, 0.3833, 0.4496, 0.3833, 0.25, 0.25, 0.4717, 0.3418, 0.4717, 0.3418, 0.25, 0.25, 0.4854, 0.2968, 0.4854, 0.2968, 0.25, 0.25, 0.49, 0.25, 0.49, 0.25, 0.25, 0.25, 0.4854, 0.2032, 0.4854, 0.2032, 0.25, 0.25, 0.4717, 0.1582, 0.4717, 0.1582, 0.25, 0.25, 0.4496, 0.1167, 0.4496, 0.1167, 0.25, 0.25, 0.4197, 0.08029, 0.4197, 0.08029, 0.25, 0.25, 0.3833, 0.05045, 0.3833, 0.05045, 0.25, 0.25, 0.3418, 0.02827, 0.3418, 0.02827, 0.25, 0.25, 0.2968, 0.01461, 0.2968, 0.01461, 0.25, 0.25, 0.25, 0.01, 0.25, 0.01, 0.25, 0.25, 0.2032, 0.01461, 0.2032, 0.01461, 0.25, 0.25, 0.1582, 0.02827, 0.1582, 0.02827, 0.25, 0.25, 0.1167, 0.05045, 0.1167, 0.05045, 0.25, 0.25, 0.08029, 0.08029, 0.08029, 0.08029, 0.25, 0.25, 0.05045, 0.1167, 0.05045, 0.1167, 0.25, 0.25, 0.02827, 0.1582, 0.02827, 0.1582, 0.25, 0.25, 0.01461, 0.2032, 0.01461, 0.2032, 0.25, 0.25, 0.01, 0.25, 0.01, 0.25, 0.25, 0.25, 0.01461, 0.2968, 0.01461, 0.2968, 0.25, 0.25, 0.02827, 0.3418, 0.02827, 0.3418, 0.25, 0.25, 0.05045, 0.3833, 0.05045, 0.3833, 0.25, 0.25, 0.08029, 0.4197, 0.08029, 0.4197, 0.25, 0.25, 0.1167, 0.4496, 0.1167, 0.4496, 0.25, 0.25, 0.1582, 0.4717, 0.75, 0.49, 0.7968, 0.4854, 0.8418, 0.4717, 0.8833, 0.4496, 0.9197, 0.4197, 0.9496, 0.3833, 0.9717, 0.3418, 0.9854, 0.2968, 0.99, 0.25, 0.9854, 0.2032, 0.9717, 0.1582, 0.9496, 0.1167, 0.9197, 0.08029, 0.8833, 0.05045, 0.8418, 0.02827, 0.7968, 0.01461, 0.75, 0.01, 0.7032, 0.01461, 0.6582, 0.02827, 0.6167, 0.05045, 0.5803, 0.08029, 0.5504, 0.1167, 0.5283, 0.1582, 0.5146, 0.2032, 0.51, 0.25, 0.5146, 0.2968, 0.5283, 0.3418, 0.5504, 0.3833, 0.5803, 0.4197, 0.6167, 0.4496, 0.6582, 0.4717, 0.7032, 0.4854, 0.1582, 0.4717, 0.25, 0.25, 0.2032, 0.4854, 0.2032, 0.4854, 0.25, 0.25, 0.25, 0.49])
me_cone.update()
me_cylinder_001 = bpy.data.meshes.new('Cylinder.001')
me_cylinder_001.from_pydata([(8.996e-09, 0.2018, -0.2018), (8.996e-09, 0.1099, 0.2018), (0.03937, 0.1979, -0.2018), (0.02144, 0.1078, 0.2018), (0.07723, 0.1864, -0.2018), (0.04205, 0.1015, 0.2018), (0.1121, 0.1678, -0.2018), (0.06105, 0.09136, 0.2018), (0.1427, 0.1427, -0.2018), (0.0777, 0.0777, 0.2018), (0.1678, 0.1121, -0.2018), (0.09136, 0.06105, 0.2018), (0.1864, 0.07723, -0.2018), (0.1015, 0.04205, 0.2018), (0.1979, 0.03937, -0.2018), (0.1078, 0.02144, 0.2018), (0.2018, 1.487e-09, -0.2018), (0.1099, 1.487e-09, 0.2018), (0.1979, -0.03937, -0.2018), (0.1078, -0.02144, 0.2018), (0.1864, -0.07723, -0.2018), (0.1015, -0.04205, 0.2018), (0.1678, -0.1121, -0.2018), (0.09136, -0.06105, 0.2018), (0.1427, -0.1427, -0.2018), (0.0777, -0.0777, 0.2018), (0.1121, -0.1678, -0.2018), (0.06105, -0.09136, 0.2018), (0.07723, -0.1864, -0.2018), (0.04205, -0.1015, 0.2018), (0.03937, -0.1979, -0.2018), (0.02144, -0.1078, 0.2018), (8.996e-09, -0.2018, -0.2018), (8.996e-09, -0.1099, 0.2018), (-0.03937, -0.1979, -0.2018), (-0.02144, -0.1078, 0.2018), (-0.07723, -0.1864, -0.2018), (-0.04205, -0.1015, 0.2018), (-0.1121, -0.1678, -0.2018), (-0.06105, -0.09136, 0.2018), (-0.1427, -0.1427, -0.2018), (-0.0777, -0.0777, 0.2018), (-0.1678, -0.1121, -0.2018), (-0.09136, -0.06105, 0.2018), (-0.1864, -0.07723, -0.2018), (-0.1015, -0.04205, 0.2018), (-0.1979, -0.03937, -0.2018), (-0.1078, -0.02144, 0.2018), (-0.2018, 1.487e-09, -0.2018), (-0.1099, 1.487e-09, 0.2018), (-0.1979, 0.03937, -0.2018), (-0.1078, 0.02144, 0.2018), (-0.1864, 0.07723, -0.2018), (-0.1015, 0.04205, 0.2018), (-0.1678, 0.1121, -0.2018), (-0.09136, 0.06105, 0.2018), (-0.1427, 0.1427, -0.2018), (-0.0777, 0.0777, 0.2018), (-0.1121, 0.1678, -0.2018), (-0.06105, 0.09136, 0.2018), (-0.07723, 0.1864, -0.2018), (-0.04205, 0.1015, 0.2018), (-0.03937, 0.1979, -0.2018), (-0.02144, 0.1078, 0.2018), (0.03937, 0.1979, 0.2018), (8.996e-09, 0.2018, 0.2018), (0.07723, 0.1864, 0.2018), (0.1121, 0.1678, 0.2018), (0.1427, 0.1427, 0.2018), (0.1678, 0.1121, 0.2018), (0.1864, 0.07723, 0.2018), (0.1979, 0.03937, 0.2018), (0.2018, 1.487e-09, 0.2018), (0.1979, -0.03937, 0.2018), (0.1864, -0.07723, 0.2018), (0.1678, -0.1121, 0.2018), (0.1427, -0.1427, 0.2018), (0.1121, -0.1678, 0.2018), (0.07723, -0.1864, 0.2018), (0.03937, -0.1979, 0.2018), (8.996e-09, -0.2018, 0.2018), (-0.03937, -0.1979, 0.2018), (-0.07723, -0.1864, 0.2018), (-0.1121, -0.1678, 0.2018), (-0.1427, -0.1427, 0.2018), (-0.1678, -0.1121, 0.2018), (-0.1864, -0.07723, 0.2018), (-0.1979, -0.03937, 0.2018), (-0.2018, 1.487e-09, 0.2018), (-0.1979, 0.03937, 0.2018), (-0.1864, 0.07723, 0.2018), (-0.1678, 0.1121, 0.2018), (-0.1427, 0.1427, 0.2018), (-0.1121, 0.1678, 0.2018), (-0.07723, 0.1864, 0.2018), (-0.03937, 0.1979, 0.2018), (0.02144, 0.1078, 0.5261), (4.506e-08, 0.1099, 0.5261), (0.04205, 0.1015, 0.5261), (0.06105, 0.09136, 0.5261), (0.0777, 0.0777, 0.5261), (0.09136, 0.06105, 0.5261), (0.1015, 0.04205, 0.5261), (0.1078, 0.02144, 0.5261), (0.1099, 1.487e-09, 0.5261), (0.1078, -0.02144, 0.5261), (0.1015, -0.04205, 0.5261), (0.09136, -0.06105, 0.5261), (0.0777, -0.0777, 0.5261), (0.06105, -0.09136, 0.5261), (0.04205, -0.1015, 0.5261), (0.02144, -0.1078, 0.5261), (4.506e-08, -0.1099, 0.5261), (-0.02144, -0.1078, 0.5261), (-0.04205, -0.1015, 0.5261), (-0.06105, -0.09136, 0.5261), (-0.0777, -0.0777, 0.5261), (-0.09136, -0.06105, 0.5261), (-0.1015, -0.04205, 0.5261), (-0.1078, -0.02144, 0.5261), (-0.1099, 1.487e-09, 0.5261), (-0.1078, 0.02144, 0.5261), (-0.1015, 0.04205, 0.5261), (-0.09136, 0.06105, 0.5261), (-0.0777, 0.0777, 0.5261), (-0.06105, 0.09136, 0.5261), (-0.04205, 0.1015, 0.5261), (-0.02144, 0.1078, 0.5261)], [], [(0, 65, 64, 2), (2, 64, 66, 4), (4, 66, 67, 6), (6, 67, 68, 8), (8, 68, 69, 10), (10, 69, 70, 12), (12, 70, 71, 14), (14, 71, 72, 16), (16, 72, 73, 18), (18, 73, 74, 20), (20, 74, 75, 22), (22, 75, 76, 24), (24, 76, 77, 26), (26, 77, 78, 28), (28, 78, 79, 30), (30, 79, 80, 32), (32, 80, 81, 34), (34, 81, 82, 36), (36, 82, 83, 38), (38, 83, 84, 40), (40, 84, 85, 42), (42, 85, 86, 44), (44, 86, 87, 46), (46, 87, 88, 48), (48, 88, 89, 50), (50, 89, 90, 52), (52, 90, 91, 54), (54, 91, 92, 56), (56, 92, 93, 58), (58, 93, 94, 60), (49, 47, 119, 120), (60, 94, 95, 62), (62, 95, 65, 0), (0, 2, 4, 6, 8, 10, 12, 14, 16, 18, 20, 22, 24, 26, 28, 30, 32, 34, 36, 38, 40, 42, 44, 46, 48, 50, 52, 54, 56, 58, 60, 62), (1, 3, 64, 65), (3, 5, 66, 64), (5, 7, 67, 66), (7, 9, 68, 67), (9, 11, 69, 68), (11, 13, 70, 69), (13, 15, 71, 70), (15, 17, 72, 71), (17, 19, 73, 72), (19, 21, 74, 73), (21, 23, 75, 74), (23, 25, 76, 75), (25, 27, 77, 76), (27, 29, 78, 77), (29, 31, 79, 78), (31, 33, 80, 79), (33, 35, 81, 80), (35, 37, 82, 81), (37, 39, 83, 82), (39, 41, 84, 83), (41, 43, 85, 84), (43, 45, 86, 85), (45, 47, 87, 86), (47, 49, 88, 87), (49, 51, 89, 88), (51, 53, 90, 89), (53, 55, 91, 90), (55, 57, 92, 91), (57, 59, 93, 92), (59, 61, 94, 93), (61, 63, 95, 94), (63, 1, 65, 95), (96, 97, 127, 126, 125, 124, 123, 122, 121, 120, 119, 118, 117, 116, 115, 114, 113, 112, 111, 110, 109, 108, 107, 106, 105, 104, 103, 102, 101, 100, 99, 98), (23, 21, 106, 107), (51, 49, 120, 121), (25, 23, 107, 108), (53, 51, 121, 122), (27, 25, 108, 109), (55, 53, 122, 123), (29, 27, 109, 110), (3, 1, 97, 96), (57, 55, 123, 124), (31, 29, 110, 111), (5, 3, 96, 98), (59, 57, 124, 125), (33, 31, 111, 112), (7, 5, 98, 99), (61, 59, 125, 126), (35, 33, 112, 113), (9, 7, 99, 100), (63, 61, 126, 127), (37, 35, 113, 114), (11, 9, 100, 101), (1, 63, 127, 97), (39, 37, 114, 115), (13, 11, 101, 102), (41, 39, 115, 116), (15, 13, 102, 103), (43, 41, 116, 117), (17, 15, 103, 104), (45, 43, 117, 118), (19, 17, 104, 105), (47, 45, 118, 119), (21, 19, 105, 106)])
me_cylinder_001.polygons.foreach_set('use_smooth', [True] * 98)
_uv = me_cylinder_001.uv_layers.new(name='UVMap')
_uv.uv.foreach_set('vector', [1.0, 0.5, 1.0, 1.0, 0.9688, 1.0, 0.9688, 0.5, 0.9688, 0.5, 0.9688, 1.0, 0.9375, 1.0, 0.9375, 0.5, 0.9375, 0.5, 0.9375, 1.0, 0.9062, 1.0, 0.9062, 0.5, 0.9062, 0.5, 0.9062, 1.0, 0.875, 1.0, 0.875, 0.5, 0.875, 0.5, 0.875, 1.0, 0.8438, 1.0, 0.8438, 0.5, 0.8438, 0.5, 0.8438, 1.0, 0.8125, 1.0, 0.8125, 0.5, 0.8125, 0.5, 0.8125, 1.0, 0.7812, 1.0, 0.7812, 0.5, 0.7812, 0.5, 0.7812, 1.0, 0.75, 1.0, 0.75, 0.5, 0.75, 0.5, 0.75, 1.0, 0.7188, 1.0, 0.7188, 0.5, 0.7188, 0.5, 0.7188, 1.0, 0.6875, 1.0, 0.6875, 0.5, 0.6875, 0.5, 0.6875, 1.0, 0.6562, 1.0, 0.6562, 0.5, 0.6562, 0.5, 0.6562, 1.0, 0.625, 1.0, 0.625, 0.5, 0.625, 0.5, 0.625, 1.0, 0.5938, 1.0, 0.5938, 0.5, 0.5938, 0.5, 0.5938, 1.0, 0.5625, 1.0, 0.5625, 0.5, 0.5625, 0.5, 0.5625, 1.0, 0.5312, 1.0, 0.5312, 0.5, 0.5312, 0.5, 0.5312, 1.0, 0.5, 1.0, 0.5, 0.5, 0.5, 0.5, 0.5, 1.0, 0.4688, 1.0, 0.4688, 0.5, 0.4688, 0.5, 0.4688, 1.0, 0.4375, 1.0, 0.4375, 0.5, 0.4375, 0.5, 0.4375, 1.0, 0.4062, 1.0, 0.4062, 0.5, 0.4062, 0.5, 0.4062, 1.0, 0.375, 1.0, 0.375, 0.5, 0.375, 0.5, 0.375, 1.0, 0.3438, 1.0, 0.3438, 0.5, 0.3438, 0.5, 0.3438, 1.0, 0.3125, 1.0, 0.3125, 0.5, 0.3125, 0.5, 0.3125, 1.0, 0.2812, 1.0, 0.2812, 0.5, 0.2812, 0.5, 0.2812, 1.0, 0.25, 1.0, 0.25, 0.5, 0.25, 0.5, 0.25, 1.0, 0.2188, 1.0, 0.2188, 0.5, 0.2188, 0.5, 0.2188, 1.0, 0.1875, 1.0, 0.1875, 0.5, 0.1875, 0.5, 0.1875, 1.0, 0.1562, 1.0, 0.1562, 0.5, 0.1562, 0.5, 0.1562, 1.0, 0.125, 1.0, 0.125, 0.5, 0.125, 0.5, 0.125, 1.0, 0.09375, 1.0, 0.09375, 0.5, 0.09375, 0.5, 0.09375, 1.0, 0.0625, 1.0, 0.0625, 0.5, 0.1193, 0.25, 0.1218, 0.2245, 0.1218, 0.2245, 0.1193, 0.25, 0.0625, 0.5, 0.0625, 1.0, 0.03125, 1.0, 0.03125, 0.5, 0.03125, 0.5, 0.03125, 1.0, 0.0, 1.0, 0.0, 0.5, 0.75, 0.49, 0.7968, 0.4854, 0.8418, 0.4717, 0.8833, 0.4496, 0.9197, 0.4197, 0.9496, 0.3833, 0.9717, 0.3418, 0.9854, 0.2968, 0.99, 0.25, 0.9854, 0.2032, 0.9717, 0.1582, 0.9496, 0.1167, 0.9197, 0.08029, 0.8833, 0.05045, 0.8418, 0.02827, 0.7968, 0.01461, 0.75, 0.01, 0.7032, 0.01461, 0.6582, 0.02827, 0.6167, 0.05045, 0.5803, 0.08029, 0.5504, 0.1167, 0.5283, 0.1582, 0.5146, 0.2032, 0.51, 0.25, 0.5146, 0.2968, 0.5283, 0.3418, 0.5504, 0.3833, 0.5803, 0.4197, 0.6167, 0.4496, 0.6582, 0.4717, 0.7032, 0.4854, 0.25, 0.3807, 0.2755, 0.3782, 0.2968, 0.4854, 0.25, 0.49, 0.2755, 0.3782, 0.3, 0.3707, 0.3418, 0.4717, 0.2968, 0.4854, 0.3, 0.3707, 0.3226, 0.3587, 0.3833, 0.4496, 0.3418, 0.4717, 0.3226, 0.3587, 0.3424, 0.3424, 0.4197, 0.4197, 0.3833, 0.4496, 0.3424, 0.3424, 0.3587, 0.3226, 0.4496, 0.3833, 0.4197, 0.4197, 0.3587, 0.3226, 0.3707, 0.3, 0.4717, 0.3418, 0.4496, 0.3833, 0.3707, 0.3, 0.3782, 0.2755, 0.4854, 0.2968, 0.4717, 0.3418, 0.3782, 0.2755, 0.3807, 0.25, 0.49, 0.25, 0.4854, 0.2968, 0.3807, 0.25, 0.3782, 0.2245, 0.4854, 0.2032, 0.49, 0.25, 0.3782, 0.2245, 0.3707, 0.2, 0.4717, 0.1582, 0.4854, 0.2032, 0.3707, 0.2, 0.3587, 0.1774, 0.4496, 0.1167, 0.4717, 0.1582, 0.3587, 0.1774, 0.3424, 0.1576, 0.4197, 0.08029, 0.4496, 0.1167, 0.3424, 0.1576, 0.3226, 0.1413, 0.3833, 0.05045, 0.4197, 0.08029, 0.3226, 0.1413, 0.3, 0.1293, 0.3418, 0.02827, 0.3833, 0.05045, 0.3, 0.1293, 0.2755, 0.1218, 0.2968, 0.01461, 0.3418, 0.02827, 0.2755, 0.1218, 0.25, 0.1193, 0.25, 0.01, 0.2968, 0.01461, 0.25, 0.1193, 0.2245, 0.1218, 0.2032, 0.01461, 0.25, 0.01, 0.2245, 0.1218, 0.2, 0.1293, 0.1582, 0.02827, 0.2032, 0.01461, 0.2, 0.1293, 0.1774, 0.1413, 0.1167, 0.05045, 0.1582, 0.02827, 0.1774, 0.1413, 0.1576, 0.1576, 0.08029, 0.08029, 0.1167, 0.05045, 0.1576, 0.1576, 0.1413, 0.1774, 0.05045, 0.1167, 0.08029, 0.08029, 0.1413, 0.1774, 0.1293, 0.2, 0.02827, 0.1582, 0.05045, 0.1167, 0.1293, 0.2, 0.1218, 0.2245, 0.01461, 0.2032, 0.02827, 0.1582, 0.1218, 0.2245, 0.1193, 0.25, 0.01, 0.25, 0.01461, 0.2032, 0.1193, 0.25, 0.1218, 0.2755, 0.01461, 0.2968, 0.01, 0.25, 0.1218, 0.2755, 0.1293, 0.3, 0.02827, 0.3418, 0.01461, 0.2968, 0.1293, 0.3, 0.1413, 0.3226, 0.05045, 0.3833, 0.02827, 0.3418, 0.1413, 0.3226, 0.1576, 0.3424, 0.08029, 0.4197, 0.05045, 0.3833, 0.1576, 0.3424, 0.1774, 0.3587, 0.1167, 0.4496, 0.08029, 0.4197, 0.1774, 0.3587, 0.2, 0.3707, 0.1582, 0.4717, 0.1167, 0.4496, 0.2, 0.3707, 0.2245, 0.3782, 0.2032, 0.4854, 0.1582, 0.4717, 0.2245, 0.3782, 0.25, 0.3807, 0.25, 0.49, 0.2032, 0.4854, 0.2755, 0.3782, 0.25, 0.3807, 0.2245, 0.3782, 0.2, 0.3707, 0.1774, 0.3587, 0.1576, 0.3424, 0.1413, 0.3226, 0.1293, 0.3, 0.1218, 0.2755, 0.1193, 0.25, 0.1218, 0.2245, 0.1293, 0.2, 0.1413, 0.1774, 0.1576, 0.1576, 0.1774, 0.1413, 0.2, 0.1293, 0.2245, 0.1218, 0.25, 0.1193, 0.2755, 0.1218, 0.3, 0.1293, 0.3226, 0.1413, 0.3424, 0.1576, 0.3587, 0.1774, 0.3707, 0.2, 0.3782, 0.2245, 0.3807, 0.25, 0.3782, 0.2755, 0.3707, 0.3, 0.3587, 0.3226, 0.3424, 0.3424, 0.3226, 0.3587, 0.3, 0.3707, 0.3587, 0.1774, 0.3707, 0.2, 0.3707, 0.2, 0.3587, 0.1774, 0.1218, 0.2755, 0.1193, 0.25, 0.1193, 0.25, 0.1218, 0.2755, 0.3424, 0.1576, 0.3587, 0.1774, 0.3587, 0.1774, 0.3424, 0.1576, 0.1293, 0.3, 0.1218, 0.2755, 0.1218, 0.2755, 0.1293, 0.3, 0.3226, 0.1413, 0.3424, 0.1576, 0.3424, 0.1576, 0.3226, 0.1413, 0.1413, 0.3226, 0.1293, 0.3, 0.1293, 0.3, 0.1413, 0.3226, 0.3, 0.1293, 0.3226, 0.1413, 0.3226, 0.1413, 0.3, 0.1293, 0.2755, 0.3782, 0.25, 0.3807, 0.25, 0.3807, 0.2755, 0.3782, 0.1576, 0.3424, 0.1413, 0.3226, 0.1413, 0.3226, 0.1576, 0.3424, 0.2755, 0.1218, 0.3, 0.1293, 0.3, 0.1293, 0.2755, 0.1218, 0.3, 0.3707, 0.2755, 0.3782, 0.2755, 0.3782, 0.3, 0.3707, 0.1774, 0.3587, 0.1576, 0.3424, 0.1576, 0.3424, 0.1774, 0.3587, 0.25, 0.1193, 0.2755, 0.1218, 0.2755, 0.1218, 0.25, 0.1193, 0.3226, 0.3587, 0.3, 0.3707, 0.3, 0.3707, 0.3226, 0.3587, 0.2, 0.3707, 0.1774, 0.3587, 0.1774, 0.3587, 0.2, 0.3707, 0.2245, 0.1218, 0.25, 0.1193, 0.25, 0.1193, 0.2245, 0.1218, 0.3424, 0.3424, 0.3226, 0.3587, 0.3226, 0.3587, 0.3424, 0.3424, 0.2245, 0.3782, 0.2, 0.3707, 0.2, 0.3707, 0.2245, 0.3782, 0.2, 0.1293, 0.2245, 0.1218, 0.2245, 0.1218, 0.2, 0.1293, 0.3587, 0.3226, 0.3424, 0.3424, 0.3424, 0.3424, 0.3587, 0.3226, 0.25, 0.3807, 0.2245, 0.3782, 0.2245, 0.3782, 0.25, 0.3807, 0.1774, 0.1413, 0.2, 0.1293, 0.2, 0.1293, 0.1774, 0.1413, 0.3707, 0.3, 0.3587, 0.3226, 0.3587, 0.3226, 0.3707, 0.3, 0.1576, 0.1576, 0.1774, 0.1413, 0.1774, 0.1413, 0.1576, 0.1576, 0.3782, 0.2755, 0.3707, 0.3, 0.3707, 0.3, 0.3782, 0.2755, 0.1413, 0.1774, 0.1576, 0.1576, 0.1576, 0.1576, 0.1413, 0.1774, 0.3807, 0.25, 0.3782, 0.2755, 0.3782, 0.2755, 0.3807, 0.25, 0.1293, 0.2, 0.1413, 0.1774, 0.1413, 0.1774, 0.1293, 0.2, 0.3782, 0.2245, 0.3807, 0.25, 0.3807, 0.25, 0.3782, 0.2245, 0.1218, 0.2245, 0.1293, 0.2, 0.1293, 0.2, 0.1218, 0.2245, 0.3707, 0.2, 0.3782, 0.2245, 0.3782, 0.2245, 0.3707, 0.2])
me_cylinder_001.update()

# ---- curves / text
cu_beziercurve = bpy.data.curves.new('BezierCurve', 'CURVE')
cu_beziercurve.dimensions = '3D'
_sp = cu_beziercurve.splines.new('BEZIER'); _sp.bezier_points.add(2)
_sp.bezier_points.foreach_set('co', [-3.32, 0.0, 0.0, -1.814, 0.0, 0.0, -0.02586, 0.0, 0.0])
_sp.bezier_points.foreach_set('handle_left', [-4.32, 0.0, 0.0, -2.814, 0.0, 0.0, -1.026, 0.0, 0.0])
_sp.bezier_points.foreach_set('handle_right', [-2.32, 0.0, 0.0, -0.8143, 0.0, 0.0, 0.9741, 0.0, 0.0])
for _p, _l, _r in zip(_sp.bezier_points, ['ALIGNED', 'ALIGNED', 'ALIGNED'], ['ALIGNED', 'ALIGNED', 'ALIGNED']): _p.handle_left_type = _l; _p.handle_right_type = _r
_sp.bezier_points.foreach_set('radius', [1.77, 0.49, 0.49])
_sp.order_u = 0
_sp.order_v = 0
_sp.resolution_u = 14
cu_beziercurve.materials.append(mat_plastic)
cu_beziercurve.use_path = True
cu_beziercurve.bevel_resolution = 8
cu_beziercurve.bevel_depth = 0.17
cu_beziercurve.resolution_u = 14
cu_beziercurve.fill_mode = 'FULL'

# ---- objects
ob_cylinder = bpy.data.objects.new('Cylinder', me_cylinder)
ob_cone = bpy.data.objects.new('Cone', me_cone)
ob_grab = bpy.data.objects.new('Grab', None)
ob_metal = bpy.data.objects.new('Metal', me_cylinder_001)
ob_tube = bpy.data.objects.new('Tube', cu_beziercurve)

# ---- transforms, parenting, visibility, modifiers, constraints
ob_cylinder.location = (0.0, 0.0, 0.0)
_m = ob_cylinder.modifiers.new('Auto Smooth', 'NODES')
_m.node_group = ng_auto_smooth
_gi = [s.identifier for s in ng_auto_smooth.interface.items_tree if s.item_type == 'SOCKET' and s.in_out == 'INPUT']
_m[_gi[1]] = 0.5236  # Angle
ob_cone.parent = ob_cylinder
ob_cone.location = (-7.896, 9.583e-08, 2.22)
ob_cone.rotation_euler = (-0.0, 1.571, 0.0)
_m = ob_cone.modifiers.new('Auto Smooth', 'NODES')
_m.node_group = ng_auto_smooth
_gi = [s.identifier for s in ng_auto_smooth.interface.items_tree if s.item_type == 'SOCKET' and s.in_out == 'INPUT']
_m[_gi[1]] = 0.5236  # Angle
ob_grab.parent = ob_cylinder
ob_grab.location = (0.0, 0.0, 2.408)
ob_metal.parent = ob_cylinder
ob_metal.location = (0.0, 0.0, 1.84)
_m = ob_metal.modifiers.new('Auto Smooth', 'NODES')
_m.node_group = ng_auto_smooth
_gi = [s.identifier for s in ng_auto_smooth.interface.items_tree if s.item_type == 'SOCKET' and s.in_out == 'INPUT']
_m[_gi[1]] = 0.5236  # Angle
ob_tube.parent = ob_cylinder
ob_tube.location = (0.0, 0.0, 2.23)
_m = ob_tube.modifiers.new('Solidify', 'SOLIDIFY')
_m.thickness = 0.05

# ---- collection membership
col_collection.objects.link(ob_cylinder)
col_collection.objects.link(ob_cone)
col_collection.objects.link(ob_grab)
col_collection.objects.link(ob_metal)
col_collection.objects.link(ob_tube)

# ---- scene / render settings (as saved in the file)
scene.frame_start = 1; scene.frame_end = 250; scene.frame_set(1)
scene.render.engine = 'BLENDER_EEVEE_NEXT'
scene.cycles.sampling_pattern = 'TABULATED_SOBOL'
scene.view_settings.view_transform = 'Filmic'
bpy.context.view_layer.update()

# ---- added for rendering (the .blend has no active camera and no usable light): camera, sun
cam_auto = bpy.data.cameras.new('AutoCamera')
cam_auto.lens = 50.0
cam_auto.sensor_width = 36.0
cam_auto.clip_end = 1000.0
ob_auto_camera = bpy.data.objects.new('AutoCamera', cam_auto)
scene.collection.objects.link(ob_auto_camera)
ob_auto_camera.location = (7.11798, -13.3518, 10.084)
ob_auto_camera.rotation_euler = (1.09748, -7.21219e-08, 0.694738)
scene.camera = ob_auto_camera
light_auto_sun = bpy.data.lights.new('AutoSun', 'SUN')
light_auto_sun.energy = 3.0
light_auto_sun.angle = 0.0523599
ob_auto_sun = bpy.data.objects.new('AutoSun', light_auto_sun)
scene.collection.objects.link(ob_auto_sun)
ob_auto_sun.rotation_euler = (0.872665, 0.174533, 0.523599)
bpy.context.view_layer.update()
